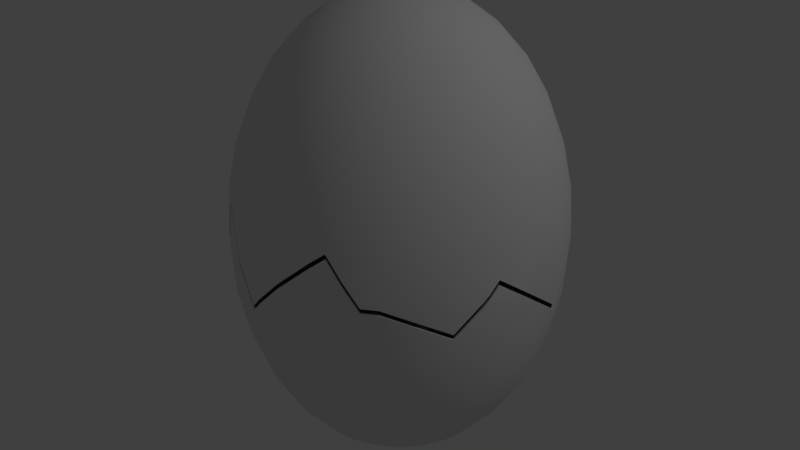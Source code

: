 # Source: egg_cracked_together.blend  (saved by Blender 2.79.0; exported with 4.5.12 LTS)
import bpy
from mathutils import Matrix  # noqa: F401  (used for matrix-valued properties, if any)

bpy.ops.wm.read_factory_settings(use_empty=True)
scene = bpy.context.scene
scene.name = 'Scene'

# ---- collections
col_collection_1 = bpy.data.collections.new('Collection 1'); scene.collection.children.link(col_collection_1)

# ---- world
world_world = bpy.data.worlds.new('World'); scene.world = world_world
world_world.color = (0.05088, 0.05088, 0.05088)
world_world.use_sun_shadow = False
world_world.sun_shadow_jitter_overblur = 0.0
world_world.cycles.sampling_method = 'MANUAL'

# ---- lights
light_lamp = bpy.data.lights.new('Lamp', 'POINT')
light_lamp.transmission_factor = 0.0
light_lamp.cutoff_distance = 30.0
light_lamp.energy = 100.0
light_lamp.shadow_buffer_clip_start = 1.001
light_lamp.shadow_soft_size = 0.1
light_lamp.shadow_maximum_resolution = 0.006
light_lamp.use_absolute_resolution = True

# ---- meshes
me_sphere_001 = bpy.data.meshes.new('Sphere.001')
me_sphere_001.from_pydata([(3.604e-09, -3.227e-07, -0.9668), (0.1886, 0.9482, 7.297e-08), (0.185, 0.93, -0.1886), (0.1743, 0.876, -0.37), (0.1568, 0.7884, -0.5371), (0.1334, 0.6705, -0.6836), (0.1048, 0.5268, -0.8038), (0.07218, 0.3629, -0.8932), (0.0368, 0.185, -0.9482), (0.3629, 0.876, -0.1886), (0.3418, 0.8252, -0.37), (0.3076, 0.7427, -0.5371), (0.2616, 0.6316, -0.6836), (0.2055, 0.4962, -0.8038), (0.1416, 0.3418, -0.8932), (0.07218, 0.1743, -0.9482), (0.5268, 0.7884, -0.1886), (0.4962, 0.7427, -0.37), (0.4466, 0.6684, -0.5371), (0.3798, 0.5684, -0.6836), (0.2984, 0.4466, -0.8038), (0.2055, 0.3076, -0.8932), (0.1048, 0.1568, -0.9482), (0.6836, 0.6836, 7.297e-08), (0.6705, 0.6705, -0.1886), (0.6316, 0.6316, -0.37), (0.5684, 0.5684, -0.5371), (0.4834, 0.4834, -0.6836), (0.3798, 0.3798, -0.8038), (0.2616, 0.2616, -0.8932), (0.1334, 0.1334, -0.9482), (0.8039, 0.5371, 7.297e-08), (0.7884, 0.5268, -0.1886), (0.7427, 0.4962, -0.37), (0.6684, 0.4466, -0.5371), (0.5684, 0.3798, -0.6836), (0.4466, 0.2984, -0.8038), (0.3076, 0.2055, -0.8932), (0.1568, 0.1048, -0.9482), (0.876, 0.3629, -0.1886), (0.8252, 0.3418, -0.37), (0.7427, 0.3076, -0.5371), (0.6316, 0.2616, -0.6836), (0.4962, 0.2055, -0.8038), (0.3418, 0.1416, -0.8932), (0.1743, 0.07218, -0.9482), (0.93, 0.185, -0.1886), (0.876, 0.1743, -0.37), (0.7884, 0.1568, -0.5371), (0.6705, 0.1334, -0.6836), (0.5268, 0.1048, -0.8038), (0.3629, 0.07218, -0.8932), (0.185, 0.0368, -0.9482), (0.9482, -3.883e-07, -0.1886), (0.8932, -2.299e-07, -0.37), (0.8038, -3.307e-07, -0.5371), (0.6836, -3.163e-07, -0.6836), (0.5371, -3.379e-07, -0.8038), (0.37, -3.019e-07, -0.8932), (0.1886, -3.055e-07, -0.9482), (0.9482, -0.1886, 7.297e-08), (0.93, -0.185, -0.1886), (0.876, -0.1743, -0.37), (0.7884, -0.1568, -0.5371), (0.6705, -0.1334, -0.6836), (0.5268, -0.1048, -0.8038), (0.3629, -0.07218, -0.8932), (0.185, -0.0368, -0.9482), (0.8932, -0.37, 7.297e-08), (0.876, -0.3629, -0.1886), (0.8252, -0.3418, -0.37), (0.7427, -0.3076, -0.5371), (0.6316, -0.2616, -0.6836), (0.4962, -0.2055, -0.8038), (0.3418, -0.1416, -0.8932), (0.1743, -0.07218, -0.9482), (0.7884, -0.5268, -0.1886), (0.7427, -0.4962, -0.37), (0.6684, -0.4466, -0.5371), (0.5684, -0.3798, -0.6836), (0.4466, -0.2984, -0.8038), (0.3076, -0.2055, -0.8932), (0.1568, -0.1048, -0.9482), (0.6705, -0.6705, -0.1886), (0.6316, -0.6316, -0.37), (0.5684, -0.5684, -0.5371), (0.4834, -0.4834, -0.6836), (0.3798, -0.3798, -0.8038), (0.2616, -0.2616, -0.8932), (0.1334, -0.1334, -0.9482), (0.5371, -0.8039, 7.297e-08), (0.5268, -0.7884, -0.1886), (0.4962, -0.7427, -0.37), (0.4466, -0.6684, -0.5371), (0.3798, -0.5684, -0.6836), (0.2984, -0.4466, -0.8038), (0.2055, -0.3076, -0.8932), (0.1048, -0.1568, -0.9482), (0.37, -0.8932, 7.297e-08), (0.3629, -0.876, -0.1886), (0.3418, -0.8252, -0.37), (0.3076, -0.7427, -0.5371), (0.2616, -0.6316, -0.6836), (0.2055, -0.4962, -0.8038), (0.1416, -0.3418, -0.8932), (0.07218, -0.1743, -0.9482), (0.1886, -0.9482, 7.297e-08), (0.185, -0.93, -0.1886), (0.1743, -0.876, -0.37), (0.1568, -0.7884, -0.5371), (0.1334, -0.6705, -0.6836), (0.1048, -0.5268, -0.8038), (0.07218, -0.3629, -0.8932), (0.0368, -0.185, -0.9482), (-9.341e-08, -0.9668, 7.297e-08), (-7.9e-08, -0.9482, -0.1886), (6.506e-08, -0.8932, -0.37), (-7.9e-08, -0.8038, -0.5371), (-2.138e-08, -0.6836, -0.6836), (-6.97e-09, -0.5371, -0.8038), (7.436e-09, -0.37, -0.8932), (7.436e-09, -0.1886, -0.9482), (-0.185, -0.93, -0.1886), (-0.1743, -0.876, -0.37), (-0.1568, -0.7884, -0.5371), (-0.1334, -0.6705, -0.6836), (-0.1048, -0.5268, -0.8038), (-0.07218, -0.3629, -0.8932), (-0.0368, -0.185, -0.9482), (-0.37, -0.8932, 7.297e-08), (-0.3629, -0.876, -0.1886), (-0.3418, -0.8252, -0.37), (-0.3076, -0.7427, -0.5371), (-0.2616, -0.6316, -0.6836), (-0.2055, -0.4962, -0.8038), (-0.1416, -0.3418, -0.8932), (-0.07218, -0.1743, -0.9482), (-0.5268, -0.7884, 0.1886), (-0.5371, -0.8039, 7.297e-08), (-0.5268, -0.7884, -0.1886), (-0.4962, -0.7427, -0.37), (-0.4466, -0.6684, -0.5371), (-0.3798, -0.5684, -0.6836), (-0.2984, -0.4466, -0.8038), (-0.2055, -0.3076, -0.8932), (-0.1048, -0.1568, -0.9482), (-0.6705, -0.6705, -0.1886), (-0.6316, -0.6316, -0.37), (-0.5684, -0.5684, -0.5371), (-0.4834, -0.4834, -0.6836), (-0.3798, -0.3798, -0.8038), (-0.2616, -0.2616, -0.8932), (-0.1334, -0.1334, -0.9482), (-0.7884, -0.5268, -0.1886), (-0.7427, -0.4962, -0.37), (-0.6684, -0.4466, -0.5371), (-0.5684, -0.3798, -0.6836), (-0.4466, -0.2984, -0.8038), (-0.3076, -0.2055, -0.8932), (-0.1568, -0.1048, -0.9482), (-0.8932, -0.37, 7.297e-08), (-0.876, -0.3629, -0.1886), (-0.8252, -0.3418, -0.37), (-0.7427, -0.3076, -0.5371), (-0.6316, -0.2616, -0.6836), (-0.4962, -0.2055, -0.8038), (-0.3418, -0.1416, -0.8932), (-0.1743, -0.07218, -0.9482), (-0.9482, -0.1886, 7.297e-08), (-0.93, -0.185, -0.1886), (-0.876, -0.1743, -0.37), (-0.7884, -0.1568, -0.5371), (-0.6705, -0.1334, -0.6836), (-0.5268, -0.1048, -0.8038), (-0.3629, -0.07218, -0.8932), (-0.185, -0.0368, -0.9482), (-0.9668, -1.434e-07, 7.297e-08), (-0.9482, -1.002e-07, -0.1886), (-0.8932, -3.163e-07, -0.37), (-0.8038, -1.434e-07, -0.5371), (-0.6836, -1.866e-07, -0.6836), (-0.5371, -2.587e-07, -0.8038), (-0.37, -2.515e-07, -0.8932), (-0.1886, -3.127e-07, -0.9482), (-0.9482, 0.1886, 7.297e-08), (-0.93, 0.185, -0.1886), (-0.876, 0.1743, -0.37), (-0.7884, 0.1568, -0.5371), (-0.6705, 0.1334, -0.6836), (-0.5268, 0.1048, -0.8038), (-0.3629, 0.07218, -0.8932), (-0.185, 0.0368, -0.9482), (-0.8932, 0.37, 7.297e-08), (-0.876, 0.3629, -0.1886), (-0.8252, 0.3418, -0.37), (-0.7427, 0.3076, -0.5371), (-0.6316, 0.2616, -0.6836), (-0.4962, 0.2055, -0.8038), (-0.3418, 0.1416, -0.8932), (-0.1743, 0.07218, -0.9482), (-0.8038, 0.5371, 7.297e-08), (-0.7884, 0.5268, -0.1886), (-0.7427, 0.4962, -0.37), (-0.6684, 0.4466, -0.5371), (-0.5684, 0.3798, -0.6836), (-0.4466, 0.2984, -0.8038), (-0.3076, 0.2055, -0.8932), (-0.1568, 0.1048, -0.9482), (-0.6705, 0.6705, 0.1886), (-0.6836, 0.6836, 7.297e-08), (-0.6705, 0.6705, -0.1886), (-0.6316, 0.6316, -0.37), (-0.5684, 0.5684, -0.5371), (-0.4834, 0.4834, -0.6836), (-0.3798, 0.3798, -0.8038), (-0.2616, 0.2616, -0.8932), (-0.1334, 0.1334, -0.9482), (-0.5371, 0.8038, 7.297e-08), (-0.5268, 0.7884, -0.1886), (-0.4962, 0.7427, -0.37), (-0.4466, 0.6684, -0.5371), (-0.3798, 0.5684, -0.6836), (-0.2984, 0.4466, -0.8038), (-0.2055, 0.3076, -0.8932), (-0.1048, 0.1568, -0.9482), (-0.37, 0.8932, 7.297e-08), (-0.3629, 0.876, -0.1886), (-0.3418, 0.8252, -0.37), (-0.3076, 0.7427, -0.5371), (-0.2616, 0.6316, -0.6836), (-0.2055, 0.4962, -0.8038), (-0.1416, 0.3418, -0.8932), (-0.07218, 0.1743, -0.9482), (-0.1886, 0.9482, 7.297e-08), (-0.185, 0.93, -0.1886), (-0.1743, 0.876, -0.37), (-0.1568, 0.7884, -0.5371), (-0.1334, 0.6705, -0.6836), (-0.1048, 0.5268, -0.8038), (-0.07218, 0.3629, -0.8932), (-0.0368, 0.185, -0.9482), (2.667e-07, 0.9668, 7.297e-08), (2.523e-07, 0.9482, -0.1886), (6.506e-08, 0.8932, -0.37), (2.667e-07, 0.8038, -0.5371), (1.515e-07, 0.6836, -0.6836), (1.227e-07, 0.5371, -0.8038), (7.947e-08, 0.37, -0.8932), (1.824e-08, 0.1886, -0.9482), (-0.1128, 0.9371, 0.1886), (0.6211, 0.735, 7.297e-08), (-0.755, 0.5675, 0.1886), (0.8406, 0.4684, 7.297e-08), (-0.1866, -0.9382, -0.1036), (-0.9377, 0.1865, 0.1085), (0.4499, -0.8505, 7.297e-08), (-0.6429, 0.6931, 0.1886), (-0.8573, -0.4371, 7.297e-08), (0.8871, 0.3675, -0.0664), (-0.03546, -0.9633, 7.297e-08), (-0.9344, -0.14, 0.1886), (-0.3695, 0.8921, 0.01143), (-0.8888, -0.3682, 0.0481), (-0.3824, 0.8866, 7.297e-08), (-0.4538, 0.8484, 7.297e-08), (-0.7917, 0.529, 0.1484), (0.8003, 0.5348, 0.04311), (0.3665, -0.8847, 0.09323), (-9.163e-08, -0.9645, 0.02332), (0.2695, 0.9237, 7.297e-08), (-0.9515, -1.078e-07, 0.1556), (2.559e-07, 0.9527, 0.1425), (-0.6233, -0.7331, 7.297e-08), (-0.5329, 0.7976, 0.07688), (0.186, -0.9349, 0.1382), (0.3675, 0.8873, -0.06445), (0.2736, -0.9031, 0.1886), (-0.8878, 0.3677, 0.05958), (0.6744, 0.6744, 0.1317), (0.1877, 0.9435, 0.04864), (-0.798, -0.5332, -0.07204), (-0.6654, 0.6654, 0.2123), (-0.9325, -0.1855, 0.1629), (-0.1858, 0.9341, 0.1457), (-0.8639, 0.4152, 0.04582), (-0.2631, -0.9093, -0.1594), (-0.6942, 0.6148, 0.2449), (0.4725, -0.8353, -0.02782), (-0.416, 0.8646, -0.03558), (0.8818, -0.3912, 7.297e-08), (0.9489, -0.182, 7.297e-08), (0.68, -0.68, -0.05225), (0.9479, -0.1885, 0.003383), (0.9575, -3.811e-07, -0.09407), (0.8916, -0.3693, 0.01763), (0.7941, -0.5306, -0.1186), (0.906, -0.3059, 0.06505), (3.604e-09, -3.227e-07, -0.9568), (0.1867, 0.9384, 7.297e-08), (0.1831, 0.9204, -0.1867), (0.1724, 0.867, -0.3662), (0.1552, 0.7802, -0.5316), (0.132, 0.6635, -0.6766), (0.1037, 0.5213, -0.7956), (0.07142, 0.3591, -0.884), (0.0364, 0.183, -0.9384), (0.3591, 0.867, -0.1867), (0.3383, 0.8167, -0.3662), (0.3044, 0.735, -0.5316), (0.2589, 0.625, -0.6766), (0.2034, 0.4911, -0.7956), (0.1401, 0.3382, -0.884), (0.07141, 0.1724, -0.9384), (0.5213, 0.7804, -0.1864), (0.4911, 0.735, -0.3662), (0.442, 0.6614, -0.5316), (0.3759, 0.5625, -0.6766), (0.2953, 0.4419, -0.7956), (0.2034, 0.3044, -0.884), (0.1037, 0.1552, -0.9384), (0.6765, 0.6765, 7.297e-08), (0.6635, 0.6635, -0.1867), (0.625, 0.625, -0.3662), (0.5625, 0.5625, -0.5316), (0.4784, 0.4784, -0.6766), (0.3758, 0.3758, -0.7956), (0.2589, 0.2589, -0.884), (0.1319, 0.1319, -0.9384), (0.7955, 0.5316, 7.297e-08), (0.7802, 0.5213, -0.1867), (0.735, 0.4911, -0.3662), (0.6614, 0.442, -0.5316), (0.5625, 0.3759, -0.6766), (0.4419, 0.2953, -0.7956), (0.3044, 0.2034, -0.884), (0.1552, 0.1037, -0.9384), (0.867, 0.3591, -0.1867), (0.8167, 0.3383, -0.3662), (0.735, 0.3044, -0.5316), (0.625, 0.2589, -0.6766), (0.4911, 0.2034, -0.7956), (0.3382, 0.1401, -0.884), (0.1724, 0.07141, -0.9384), (0.9205, 0.1831, -0.1862), (0.867, 0.1724, -0.3662), (0.7802, 0.1552, -0.5316), (0.6635, 0.132, -0.6766), (0.5213, 0.1037, -0.7956), (0.3591, 0.07142, -0.884), (0.183, 0.0364, -0.9384), (0.9384, -3.883e-07, -0.1867), (0.8839, -2.299e-07, -0.3662), (0.7955, -3.307e-07, -0.5316), (0.6765, -3.163e-07, -0.6766), (0.5315, -3.379e-07, -0.7956), (0.3661, -3.019e-07, -0.884), (0.1866, -3.055e-07, -0.9384), (0.9384, -0.1867, 7.297e-08), (0.9204, -0.1831, -0.1867), (0.867, -0.1724, -0.3662), (0.7802, -0.1552, -0.5316), (0.6635, -0.132, -0.6766), (0.5213, -0.1037, -0.7956), (0.3591, -0.07142, -0.884), (0.183, -0.0364, -0.9384), (0.884, -0.3661, 7.297e-08), (0.867, -0.3591, -0.1867), (0.8167, -0.3383, -0.3662), (0.735, -0.3044, -0.5316), (0.625, -0.2589, -0.6766), (0.4911, -0.2034, -0.7956), (0.3382, -0.1401, -0.884), (0.1724, -0.07141, -0.9384), (0.7802, -0.5213, -0.1867), (0.735, -0.4911, -0.3662), (0.6614, -0.442, -0.5316), (0.5625, -0.3759, -0.6766), (0.4419, -0.2953, -0.7956), (0.3044, -0.2034, -0.884), (0.1552, -0.1037, -0.9384), (0.6635, -0.6635, -0.1867), (0.625, -0.625, -0.3662), (0.5625, -0.5625, -0.5316), (0.4784, -0.4784, -0.6766), (0.3758, -0.3758, -0.7956), (0.2589, -0.2589, -0.884), (0.1319, -0.1319, -0.9384), (0.5317, -0.7955, 0.00098), (0.5213, -0.7802, -0.1867), (0.4911, -0.735, -0.3662), (0.442, -0.6614, -0.5316), (0.3759, -0.5625, -0.6766), (0.2953, -0.4419, -0.7956), (0.2034, -0.3044, -0.884), (0.1037, -0.1552, -0.9384), (0.3661, -0.884, 7.297e-08), (0.3591, -0.867, -0.1867), (0.3383, -0.8167, -0.3662), (0.3044, -0.735, -0.5316), (0.2589, -0.625, -0.6766), (0.2034, -0.4911, -0.7956), (0.1401, -0.3382, -0.884), (0.07141, -0.1724, -0.9384), (0.1867, -0.9384, 7.297e-08), (0.1831, -0.9204, -0.1867), (0.1724, -0.867, -0.3662), (0.1552, -0.7802, -0.5316), (0.132, -0.6635, -0.6766), (0.1037, -0.5213, -0.7956), (0.07142, -0.3591, -0.884), (0.0364, -0.183, -0.9384), (-9.341e-08, -0.9568, 7.297e-08), (-7.9e-08, -0.9384, -0.1867), (6.506e-08, -0.8839, -0.3662), (-7.9e-08, -0.7955, -0.5316), (-2.138e-08, -0.6765, -0.6766), (-6.97e-09, -0.5315, -0.7956), (7.436e-09, -0.3661, -0.884), (7.436e-09, -0.1866, -0.9384), (-0.1831, -0.9204, -0.1867), (-0.1724, -0.867, -0.3662), (-0.1552, -0.7802, -0.5316), (-0.132, -0.6635, -0.6766), (-0.1037, -0.5213, -0.7956), (-0.07142, -0.3591, -0.884), (-0.0364, -0.183, -0.9384), (-0.3656, -0.8842, 0.0004524), (-0.3591, -0.867, -0.1867), (-0.3383, -0.8167, -0.3662), (-0.3044, -0.735, -0.5316), (-0.2589, -0.625, -0.6766), (-0.2034, -0.4911, -0.7956), (-0.1401, -0.3382, -0.884), (-0.07141, -0.1724, -0.9384), (-0.5214, -0.78, 0.1876), (-0.5316, -0.7955, 7.297e-08), (-0.5213, -0.7802, -0.1867), (-0.4911, -0.735, -0.3662), (-0.442, -0.6614, -0.5316), (-0.3759, -0.5625, -0.6766), (-0.2953, -0.4419, -0.7956), (-0.2034, -0.3044, -0.884), (-0.1037, -0.1552, -0.9384), (-0.6637, -0.6635, -0.1864), (-0.625, -0.625, -0.3662), (-0.5625, -0.5625, -0.5316), (-0.4784, -0.4784, -0.6766), (-0.3758, -0.3758, -0.7956), (-0.2589, -0.2589, -0.884), (-0.1319, -0.1319, -0.9384), (-0.7802, -0.5213, -0.1867), (-0.735, -0.4911, -0.3662), (-0.6614, -0.442, -0.5316), (-0.5625, -0.3759, -0.6766), (-0.4419, -0.2953, -0.7956), (-0.3044, -0.2034, -0.884), (-0.1552, -0.1037, -0.9384), (-0.884, -0.3661, 7.297e-08), (-0.867, -0.3591, -0.1867), (-0.8167, -0.3383, -0.3662), (-0.735, -0.3044, -0.5316), (-0.625, -0.2589, -0.6766), (-0.4911, -0.2034, -0.7956), (-0.3382, -0.1401, -0.884), (-0.1724, -0.07141, -0.9384), (-0.9384, -0.1867, 7.297e-08), (-0.9204, -0.1831, -0.1867), (-0.867, -0.1724, -0.3662), (-0.7802, -0.1552, -0.5316), (-0.6635, -0.132, -0.6766), (-0.5213, -0.1037, -0.7956), (-0.3591, -0.07142, -0.884), (-0.183, -0.0364, -0.9384), (-0.9568, -1.434e-07, 7.297e-08), (-0.9384, -1.002e-07, -0.1867), (-0.8839, -3.163e-07, -0.3662), (-0.7955, -1.434e-07, -0.5316), (-0.6765, -1.866e-07, -0.6766), (-0.5315, -2.587e-07, -0.7956), (-0.3661, -2.515e-07, -0.884), (-0.1866, -3.127e-07, -0.9384), (-0.9384, 0.1867, 7.297e-08), (-0.9204, 0.1831, -0.1867), (-0.867, 0.1724, -0.3662), (-0.7802, 0.1552, -0.5316), (-0.6635, 0.132, -0.6766), (-0.5213, 0.1037, -0.7956), (-0.3591, 0.07142, -0.884), (-0.183, 0.0364, -0.9384), (-0.884, 0.3661, 7.297e-08), (-0.867, 0.3591, -0.1867), (-0.8167, 0.3383, -0.3662), (-0.735, 0.3044, -0.5316), (-0.625, 0.2589, -0.6766), (-0.4911, 0.2034, -0.7956), (-0.3382, 0.1401, -0.884), (-0.1724, 0.07141, -0.9384), (-0.7955, 0.5316, 7.297e-08), (-0.7802, 0.5213, -0.1867), (-0.735, 0.4911, -0.3662), (-0.6614, 0.442, -0.5316), (-0.5625, 0.3759, -0.6766), (-0.4419, 0.2953, -0.7956), (-0.3044, 0.2034, -0.884), (-0.1552, 0.1037, -0.9384), (-0.6635, 0.6635, 0.1867), (-0.6765, 0.6765, 7.297e-08), (-0.6635, 0.6635, -0.1867), (-0.625, 0.625, -0.3662), (-0.5625, 0.5625, -0.5316), (-0.4784, 0.4784, -0.6766), (-0.3758, 0.3758, -0.7956), (-0.2589, 0.2589, -0.884), (-0.1319, 0.1319, -0.9384), (-0.5316, 0.7955, 7.297e-08), (-0.5213, 0.7802, -0.1867), (-0.4911, 0.735, -0.3662), (-0.442, 0.6614, -0.5316), (-0.3759, 0.5625, -0.6766), (-0.2953, 0.4419, -0.7956), (-0.2034, 0.3044, -0.884), (-0.1037, 0.1552, -0.9384), (-0.3661, 0.884, 7.297e-08), (-0.3591, 0.867, -0.1867), (-0.3383, 0.8167, -0.3662), (-0.3044, 0.735, -0.5316), (-0.2589, 0.625, -0.6766), (-0.2034, 0.4911, -0.7956), (-0.1401, 0.3382, -0.884), (-0.07141, 0.1724, -0.9384), (-0.1867, 0.9384, 7.297e-08), (-0.1831, 0.9204, -0.1867), (-0.1724, 0.867, -0.3662), (-0.1552, 0.7802, -0.5316), (-0.132, 0.6635, -0.6766), (-0.1037, 0.5213, -0.7956), (-0.07142, 0.3591, -0.884), (-0.0364, 0.183, -0.9384), (2.667e-07, 0.9568, 7.297e-08), (2.523e-07, 0.9384, -0.1867), (6.506e-08, 0.8839, -0.3662), (2.667e-07, 0.7955, -0.5316), (1.515e-07, 0.6765, -0.6766), (1.227e-07, 0.5315, -0.7956), (7.947e-08, 0.3661, -0.884), (1.824e-08, 0.1866, -0.9384), (-0.1118, 0.9272, 0.1876), (0.6147, 0.7272, 0.0003318), (-0.7473, 0.5612, 0.1872), (0.8318, 0.4637, 0.0006574), (-0.185, -0.9284, -0.1026), (-0.9279, 0.1847, 0.1075), (0.4451, -0.8417, 0.0005784), (-0.6366, 0.6854, 0.1873), (-0.8485, -0.4324, 0.0006239), (0.8781, 0.3633, -0.06542), (-0.03448, -0.9534, 0.0006126), (-0.9245, -0.139, 0.1876), (-0.3661, 0.8828, 0.01046), (-0.8795, -0.3647, 0.04713), (-0.3777, 0.8778, 0.0006263), (-0.4491, 0.8396, 0.000626), (-0.7837, 0.5231, 0.1474), (0.7922, 0.529, 0.04213), (0.3631, -0.8753, 0.09225), (-0.0003556, -0.9545, 0.02234), (0.2666, 0.9141, 0.0006471), (-0.9415, 0.0001491, 0.1546), (0.000271, 0.9428, 0.1416), (-0.6169, -0.7254, 0.0002961), (-0.527, 0.7895, 0.0759), (0.1837, -0.9252, 0.1372), (0.3641, 0.878, -0.06347), (0.2707, -0.8936, 0.1876), (-0.8785, 0.3641, 0.0586), (0.6672, 0.6677, 0.1307), (0.186, 0.9337, 0.04767), (-0.7895, -0.5279, -0.07106), (-0.6584, 0.6589, 0.2094), (-0.9226, -0.1839, 0.1619), (-0.1842, 0.9243, 0.1448), (-0.8552, 0.4105, 0.04484), (-0.2602, -0.8998, -0.1584), (-0.6868, 0.6087, 0.242), (0.4678, -0.8265, -0.02685), (-0.4113, 0.8559, -0.03461), (0.873, -0.3865, 0.000583), (0.9389, -0.1811, 0.0006806), (0.6731, -0.6728, -0.05127), (0.9382, -0.1863, 0.002404), (0.9476, 0.0002966, -0.09309), (0.8822, -0.3659, 0.01665), (0.7858, -0.5252, -0.1176), (0.8964, -0.303, 0.06408), (0.4499, -0.8505, 7.297e-08), (0.4499, -0.8505, 7.297e-08), (0.5371, -0.8039, 7.297e-08), (-0.3824, 0.8866, 7.297e-08), (-0.3824, 0.8866, 7.297e-08), (-0.4538, 0.8484, 7.297e-08), (-0.4538, 0.8484, 7.297e-08), (-0.1858, 0.9341, 0.1457), (-0.3695, 0.8921, 0.01143), (-0.7917, 0.529, 0.1484), (-0.8639, 0.4152, 0.04582), (-0.8639, 0.4152, 0.04582), (-0.8878, 0.3677, 0.05958), (-9.163e-08, -0.9645, 0.02332), (0.186, -0.9349, 0.1382), (-0.9377, 0.1865, 0.1085), (-0.9515, -1.078e-07, 0.1556), (0.8003, 0.5348, 0.04311), (0.6744, 0.6744, 0.1317), (0.6744, 0.6744, 0.1317), (-0.9325, -0.1855, 0.1629), (-0.8888, -0.3682, 0.0481), (-0.5268, -0.7884, 0.1886), (-0.5268, -0.7884, 0.1886), (-0.37, -0.8932, 7.297e-08), (2.559e-07, 0.9527, 0.1425), (-0.1128, 0.9371, 0.1886), (-0.1128, 0.9371, 0.1886), (-0.755, 0.5675, 0.1886), (-0.6429, 0.6931, 0.1886), (-0.6654, 0.6654, 0.2123), (-0.03546, -0.9633, 7.297e-08), (-0.5329, 0.7976, 0.07688), (0.8406, 0.4684, 7.297e-08), (0.2695, 0.9237, 7.297e-08), (0.1877, 0.9435, 0.04864), (0.2736, -0.9031, 0.1886), (0.2736, -0.9031, 0.1886), (0.3665, -0.8847, 0.09323), (-0.6705, -0.6705, -0.1886), (-0.6705, -0.6705, -0.1886), (-0.6233, -0.7331, 7.297e-08), (0.6211, 0.735, 7.297e-08), (-0.8573, -0.4371, 7.297e-08), (-0.798, -0.5332, -0.07204), (0.3675, 0.8873, -0.06445), (-0.2631, -0.9093, -0.1594), (-0.2631, -0.9093, -0.1594), (-0.1866, -0.9382, -0.1036), (0.93, 0.185, -0.1886), (0.93, 0.185, -0.1886), (0.8871, 0.3675, -0.0664), (-0.6942, 0.6148, 0.2449), (-0.6942, 0.6148, 0.2449), (0.5268, 0.7884, -0.1886), (0.5268, 0.7884, -0.1886), (-0.9344, -0.14, 0.1886), (-0.9344, -0.14, 0.1886), (0.9489, -0.182, 7.297e-08), (0.9575, -3.811e-07, -0.09407), (0.7941, -0.5306, -0.1186), (0.7941, -0.5306, -0.1186), (0.8818, -0.3912, 7.297e-08), (0.8916, -0.3693, 0.01763), (0.9479, -0.1885, 0.003383), (0.68, -0.68, -0.05225), (0.906, -0.3059, 0.06505), (0.906, -0.3059, 0.06505), (0.4451, -0.8417, 0.0005784), (0.4451, -0.8417, 0.0005784), (0.5317, -0.7955, 0.00098), (-0.3777, 0.8778, 0.0006263), (-0.3777, 0.8778, 0.0006263), (-0.4491, 0.8396, 0.000626), (-0.4491, 0.8396, 0.000626), (-0.1842, 0.9243, 0.1448), (-0.3661, 0.8828, 0.01046), (-0.7837, 0.5231, 0.1474), (-0.8552, 0.4105, 0.04484), (-0.8552, 0.4105, 0.04484), (-0.8785, 0.3641, 0.0586), (-0.0003556, -0.9545, 0.02234), (0.1837, -0.9252, 0.1372), (-0.9279, 0.1847, 0.1075), (-0.9415, 0.0001491, 0.1546), (0.7922, 0.529, 0.04213), (0.6672, 0.6677, 0.1307), (0.6672, 0.6677, 0.1307), (-0.9226, -0.1839, 0.1619), (-0.8795, -0.3647, 0.04713), (-0.5214, -0.78, 0.1876), (-0.5214, -0.78, 0.1876), (-0.3656, -0.8842, 0.0004524), (0.000271, 0.9428, 0.1416), (-0.1118, 0.9272, 0.1876), (-0.1118, 0.9272, 0.1876), (-0.7473, 0.5612, 0.1872), (-0.6366, 0.6854, 0.1873), (-0.6584, 0.6589, 0.2094), (-0.03448, -0.9534, 0.0006126), (-0.527, 0.7895, 0.0759), (0.8318, 0.4637, 0.0006574), (0.2666, 0.9141, 0.0006471), (0.186, 0.9337, 0.04767), (0.2707, -0.8936, 0.1876), (0.2707, -0.8936, 0.1876), (0.3631, -0.8753, 0.09225), (-0.6637, -0.6635, -0.1864), (-0.6637, -0.6635, -0.1864), (-0.6169, -0.7254, 0.0002961), (0.6147, 0.7272, 0.0003318), (-0.8485, -0.4324, 0.0006239), (-0.7895, -0.5279, -0.07106), (0.3641, 0.878, -0.06347), (-0.2602, -0.8998, -0.1584), (-0.2602, -0.8998, -0.1584), (-0.185, -0.9284, -0.1026), (0.9205, 0.1831, -0.1862), (0.9205, 0.1831, -0.1862), (0.8781, 0.3633, -0.06542), (-0.6868, 0.6087, 0.242), (-0.6868, 0.6087, 0.242), (0.5213, 0.7804, -0.1864), (0.5213, 0.7804, -0.1864), (-0.9245, -0.139, 0.1876), (-0.9245, -0.139, 0.1876), (0.9389, -0.1811, 0.0006806), (0.9476, 0.0002966, -0.09309), (0.7858, -0.5252, -0.1176), (0.7858, -0.5252, -0.1176), (0.873, -0.3865, 0.000583), (0.8822, -0.3659, 0.01665), (0.9382, -0.1863, 0.002404), (0.6731, -0.6728, -0.05127), (0.8964, -0.303, 0.06408), (0.8964, -0.303, 0.06408)], [], [(243, 242, 2, 3), (244, 243, 3, 4), (245, 244, 4, 5), (246, 245, 5, 6), (247, 246, 6, 7), (248, 247, 7, 8), (241, 619, 629, 1), (0, 248, 8), (242, 241, 1, 2), (0, 8, 15), (2, 1, 628, 639, 9), (3, 2, 9, 10), (4, 3, 10, 11), (5, 4, 11, 12), (6, 5, 12, 13), (7, 6, 13, 14), (8, 7, 14, 15), (1, 629, 628), (13, 12, 19, 20), (14, 13, 20, 21), (15, 14, 21, 22), (0, 15, 22), (9, 639, 648), (10, 9, 648, 17), (11, 10, 17, 18), (12, 11, 18, 19), (17, 648, 24, 25), (18, 17, 25, 26), (19, 18, 26, 27), (20, 19, 27, 28), (21, 20, 28, 29), (22, 21, 29, 30), (0, 22, 30), (29, 28, 36, 37), (30, 29, 37, 38), (23, 612, 611, 31), (0, 30, 38), (24, 23, 31, 32), (25, 24, 32, 33), (26, 25, 33, 34), (27, 26, 34, 35), (28, 27, 35, 36), (33, 32, 39, 40), (34, 33, 40, 41), (35, 34, 41, 42), (36, 35, 42, 43), (37, 36, 43, 44), (38, 37, 44, 45), (31, 611, 627), (0, 38, 45), (32, 31, 627, 645, 39), (44, 43, 50, 51), (45, 44, 51, 52), (0, 45, 52), (39, 645, 643), (40, 39, 643, 47), (41, 40, 47, 48), (42, 41, 48, 49), (43, 42, 49, 50), (48, 47, 54, 55), (49, 48, 55, 56), (50, 49, 56, 57), (51, 50, 57, 58), (52, 51, 58, 59), (0, 52, 59), (47, 643, 53, 54), (59, 58, 66, 67), (0, 59, 67), (53, 653, 652, 60, 61), (54, 53, 61, 62), (55, 54, 62, 63), (56, 55, 63, 64), (57, 56, 64, 65), (58, 57, 65, 66), (63, 62, 70, 71), (64, 63, 71, 72), (65, 64, 72, 73), (66, 65, 73, 74), (67, 66, 74, 75), (60, 658, 660, 657, 68), (0, 67, 75), (61, 60, 68, 69), (62, 61, 69, 70), (75, 74, 81, 82), (68, 657, 656), (0, 75, 82), (69, 68, 656, 654, 76), (70, 69, 76, 77), (71, 70, 77, 78), (72, 71, 78, 79), (73, 72, 79, 80), (74, 73, 80, 81), (79, 78, 85, 86), (80, 79, 86, 87), (81, 80, 87, 88), (82, 81, 88, 89), (0, 82, 89), (76, 654, 659, 83), (77, 76, 83, 84), (78, 77, 84, 85), (0, 89, 97), (83, 659, 596, 91), (84, 83, 91, 92), (85, 84, 92, 93), (86, 85, 93, 94), (87, 86, 94, 95), (88, 87, 95, 96), (89, 88, 96, 97), (95, 94, 102, 103), (96, 95, 103, 104), (97, 96, 104, 105), (0, 97, 105), (91, 596, 287, 594, 98, 99), (92, 91, 99, 100), (93, 92, 100, 101), (94, 93, 101, 102), (99, 98, 106, 107), (100, 99, 107, 108), (101, 100, 108, 109), (102, 101, 109, 110), (103, 102, 110, 111), (104, 103, 111, 112), (105, 104, 112, 113), (98, 632, 630, 608, 106), (0, 105, 113), (111, 110, 118, 119), (112, 111, 119, 120), (113, 112, 120, 121), (106, 608, 607, 114), (0, 113, 121), (107, 106, 114, 115), (108, 107, 115, 116), (109, 108, 116, 117), (110, 109, 117, 118), (116, 115, 122, 123), (117, 116, 123, 124), (118, 117, 124, 125), (119, 118, 125, 126), (120, 119, 126, 127), (121, 120, 127, 128), (114, 607, 625), (0, 121, 128), (115, 114, 625, 642, 122), (127, 126, 134, 135), (128, 127, 135, 136), (0, 128, 136), (122, 642, 640, 618, 130), (123, 122, 130, 131), (124, 123, 131, 132), (125, 124, 132, 133), (126, 125, 133, 134), (131, 130, 139, 140), (132, 131, 140, 141), (133, 132, 141, 142), (134, 133, 142, 143), (135, 134, 143, 144), (136, 135, 144, 145), (618, 616, 138), (0, 136, 145), (130, 618, 138, 139), (144, 143, 150, 151), (145, 144, 151, 152), (138, 616, 635), (0, 145, 152), (139, 138, 635, 633), (140, 139, 633, 147), (141, 140, 147, 148), (142, 141, 148, 149), (143, 142, 149, 150), (148, 147, 154, 155), (149, 148, 155, 156), (150, 149, 156, 157), (151, 150, 157, 158), (152, 151, 158, 159), (0, 152, 159), (147, 633, 153, 154), (159, 158, 166, 167), (0, 159, 167), (153, 638, 637, 160, 161), (154, 153, 161, 162), (155, 154, 162, 163), (156, 155, 163, 164), (157, 156, 164, 165), (158, 157, 165, 166), (164, 163, 171, 172), (165, 164, 172, 173), (166, 165, 173, 174), (167, 166, 174, 175), (160, 615, 614, 168), (0, 167, 175), (161, 160, 168, 169), (162, 161, 169, 170), (163, 162, 170, 171), (168, 614, 650, 610, 176), (0, 175, 183), (169, 168, 176, 177), (170, 169, 177, 178), (171, 170, 178, 179), (172, 171, 179, 180), (173, 172, 180, 181), (174, 173, 181, 182), (175, 174, 182, 183), (180, 179, 187, 188), (181, 180, 188, 189), (182, 181, 189, 190), (183, 182, 190, 191), (176, 610, 609, 184), (0, 183, 191), (177, 176, 184, 185), (178, 177, 185, 186), (179, 178, 186, 187), (0, 191, 199), (185, 184, 192, 193), (186, 185, 193, 194), (187, 186, 194, 195), (188, 187, 195, 196), (189, 188, 196, 197), (190, 189, 197, 198), (191, 190, 198, 199), (184, 609, 606, 192), (197, 196, 204, 205), (198, 197, 205, 206), (199, 198, 206, 207), (192, 606, 604, 603, 200), (0, 199, 207), (193, 192, 200, 201), (194, 193, 201, 202), (195, 194, 202, 203), (196, 195, 203, 204), (201, 200, 209, 210), (202, 201, 210, 211), (203, 202, 211, 212), (204, 203, 212, 213), (205, 204, 213, 214), (206, 205, 214, 215), (207, 206, 215, 216), (200, 603, 622, 208, 209), (0, 207, 216), (214, 213, 221, 222), (215, 214, 222, 223), (208, 624, 623), (216, 215, 223, 224), (209, 208, 623, 626, 217), (0, 216, 224), (210, 209, 217, 218), (211, 210, 218, 219), (212, 211, 219, 220), (213, 212, 220, 221), (219, 218, 226, 227), (220, 219, 227, 228), (221, 220, 228, 229), (222, 221, 229, 230), (223, 222, 230, 231), (224, 223, 231, 232), (217, 626, 599), (0, 224, 232), (218, 217, 599, 288, 597, 225, 226), (231, 230, 238, 239), (232, 231, 239, 240), (225, 602, 601, 233), (0, 232, 240), (226, 225, 233, 234), (227, 226, 234, 235), (228, 227, 235, 236), (229, 228, 236, 237), (230, 229, 237, 238), (236, 235, 243, 244), (237, 236, 244, 245), (238, 237, 245, 246), (239, 238, 246, 247), (240, 239, 247, 248), (233, 601, 620, 619, 241), (0, 240, 248), (234, 233, 241, 242), (235, 234, 242, 243), (597, 602, 225), (636, 612, 23), (622, 646, 624, 208), (594, 287, 596), (638, 153, 633), (597, 288, 599), (594, 632, 98), (636, 23, 24, 648), (637, 615, 160), (652, 658, 60), (653, 53, 643), (540, 300, 299, 539), (541, 301, 300, 540), (542, 302, 301, 541), (543, 303, 302, 542), (544, 304, 303, 543), (545, 305, 304, 544), (538, 298, 697, 687), (297, 305, 545), (539, 299, 298, 538), (297, 312, 305), (299, 306, 707, 696, 298), (300, 307, 306, 299), (301, 308, 307, 300), (302, 309, 308, 301), (303, 310, 309, 302), (304, 311, 310, 303), (305, 312, 311, 304), (298, 696, 697), (310, 317, 316, 309), (311, 318, 317, 310), (312, 319, 318, 311), (297, 319, 312), (306, 716, 707), (307, 314, 716, 306), (308, 315, 314, 307), (309, 316, 315, 308), (314, 322, 321, 716), (315, 323, 322, 314), (316, 324, 323, 315), (317, 325, 324, 316), (318, 326, 325, 317), (319, 327, 326, 318), (297, 327, 319), (326, 334, 333, 325), (327, 335, 334, 326), (320, 328, 679, 680), (297, 335, 327), (321, 329, 328, 320), (322, 330, 329, 321), (323, 331, 330, 322), (324, 332, 331, 323), (325, 333, 332, 324), (330, 337, 336, 329), (331, 338, 337, 330), (332, 339, 338, 331), (333, 340, 339, 332), (334, 341, 340, 333), (335, 342, 341, 334), (328, 695, 679), (297, 342, 335), (329, 336, 713, 695, 328), (341, 348, 347, 340), (342, 349, 348, 341), (297, 349, 342), (336, 711, 713), (337, 344, 711, 336), (338, 345, 344, 337), (339, 346, 345, 338), (340, 347, 346, 339), (345, 352, 351, 344), (346, 353, 352, 345), (347, 354, 353, 346), (348, 355, 354, 347), (349, 356, 355, 348), (297, 356, 349), (344, 351, 350, 711), (356, 364, 363, 355), (297, 364, 356), (350, 358, 357, 720, 721), (351, 359, 358, 350), (352, 360, 359, 351), (353, 361, 360, 352), (354, 362, 361, 353), (355, 363, 362, 354), (360, 368, 367, 359), (361, 369, 368, 360), (362, 370, 369, 361), (363, 371, 370, 362), (364, 372, 371, 363), (357, 365, 725, 728, 726), (297, 372, 364), (358, 366, 365, 357), (359, 367, 366, 358), (372, 379, 378, 371), (365, 724, 725), (297, 379, 372), (366, 373, 722, 724, 365), (367, 374, 373, 366), (368, 375, 374, 367), (369, 376, 375, 368), (370, 377, 376, 369), (371, 378, 377, 370), (376, 383, 382, 375), (377, 384, 383, 376), (378, 385, 384, 377), (379, 386, 385, 378), (297, 386, 379), (373, 380, 727, 722), (374, 381, 380, 373), (375, 382, 381, 374), (297, 394, 386), (380, 388, 664, 727), (381, 389, 388, 380), (382, 390, 389, 381), (383, 391, 390, 382), (384, 392, 391, 383), (385, 393, 392, 384), (386, 394, 393, 385), (392, 400, 399, 391), (393, 401, 400, 392), (394, 402, 401, 393), (297, 402, 394), (388, 396, 395, 662, 584, 664), (389, 397, 396, 388), (390, 398, 397, 389), (391, 399, 398, 390), (396, 404, 403, 395), (397, 405, 404, 396), (398, 406, 405, 397), (399, 407, 406, 398), (400, 408, 407, 399), (401, 409, 408, 400), (402, 410, 409, 401), (395, 403, 676, 698, 700), (297, 410, 402), (408, 416, 415, 407), (409, 417, 416, 408), (410, 418, 417, 409), (403, 411, 675, 676), (297, 418, 410), (404, 412, 411, 403), (405, 413, 412, 404), (406, 414, 413, 405), (407, 415, 414, 406), (413, 420, 419, 412), (414, 421, 420, 413), (415, 422, 421, 414), (416, 423, 422, 415), (417, 424, 423, 416), (418, 425, 424, 417), (411, 693, 675), (297, 425, 418), (412, 419, 710, 693, 411), (424, 432, 431, 423), (425, 433, 432, 424), (297, 433, 425), (419, 427, 686, 708, 710), (420, 428, 427, 419), (421, 429, 428, 420), (422, 430, 429, 421), (423, 431, 430, 422), (428, 437, 436, 427), (429, 438, 437, 428), (430, 439, 438, 429), (431, 440, 439, 430), (432, 441, 440, 431), (433, 442, 441, 432), (686, 435, 684), (297, 442, 433), (427, 436, 435, 686), (441, 448, 447, 440), (442, 449, 448, 441), (435, 703, 684), (297, 449, 442), (436, 701, 703, 435), (437, 444, 701, 436), (438, 445, 444, 437), (439, 446, 445, 438), (440, 447, 446, 439), (445, 452, 451, 444), (446, 453, 452, 445), (447, 454, 453, 446), (448, 455, 454, 447), (449, 456, 455, 448), (297, 456, 449), (444, 451, 450, 701), (456, 464, 463, 455), (297, 464, 456), (450, 458, 457, 705, 706), (451, 459, 458, 450), (452, 460, 459, 451), (453, 461, 460, 452), (454, 462, 461, 453), (455, 463, 462, 454), (461, 469, 468, 460), (462, 470, 469, 461), (463, 471, 470, 462), (464, 472, 471, 463), (457, 465, 682, 683), (297, 472, 464), (458, 466, 465, 457), (459, 467, 466, 458), (460, 468, 467, 459), (465, 473, 678, 718, 682), (297, 480, 472), (466, 474, 473, 465), (467, 475, 474, 466), (468, 476, 475, 467), (469, 477, 476, 468), (470, 478, 477, 469), (471, 479, 478, 470), (472, 480, 479, 471), (477, 485, 484, 476), (478, 486, 485, 477), (479, 487, 486, 478), (480, 488, 487, 479), (473, 481, 677, 678), (297, 488, 480), (474, 482, 481, 473), (475, 483, 482, 474), (476, 484, 483, 475), (297, 496, 488), (482, 490, 489, 481), (483, 491, 490, 482), (484, 492, 491, 483), (485, 493, 492, 484), (486, 494, 493, 485), (487, 495, 494, 486), (488, 496, 495, 487), (481, 489, 674, 677), (494, 502, 501, 493), (495, 503, 502, 494), (496, 504, 503, 495), (489, 497, 671, 672, 674), (297, 504, 496), (490, 498, 497, 489), (491, 499, 498, 490), (492, 500, 499, 491), (493, 501, 500, 492), (498, 507, 506, 497), (499, 508, 507, 498), (500, 509, 508, 499), (501, 510, 509, 500), (502, 511, 510, 501), (503, 512, 511, 502), (504, 513, 512, 503), (497, 506, 505, 690, 671), (297, 513, 504), (511, 519, 518, 510), (512, 520, 519, 511), (505, 691, 692), (513, 521, 520, 512), (506, 514, 694, 691, 505), (297, 521, 513), (507, 515, 514, 506), (508, 516, 515, 507), (509, 517, 516, 508), (510, 518, 517, 509), (516, 524, 523, 515), (517, 525, 524, 516), (518, 526, 525, 517), (519, 527, 526, 518), (520, 528, 527, 519), (521, 529, 528, 520), (514, 667, 694), (297, 529, 521), (515, 523, 522, 665, 585, 667, 514), (528, 536, 535, 527), (529, 537, 536, 528), (522, 530, 669, 670), (297, 537, 529), (523, 531, 530, 522), (524, 532, 531, 523), (525, 533, 532, 524), (526, 534, 533, 525), (527, 535, 534, 526), (533, 541, 540, 532), (534, 542, 541, 533), (535, 543, 542, 534), (536, 544, 543, 535), (537, 545, 544, 536), (530, 538, 687, 688, 669), (297, 545, 537), (531, 539, 538, 530), (532, 540, 539, 531), (665, 522, 670), (704, 320, 680), (690, 505, 692, 714), (662, 664, 584), (706, 701, 450), (665, 667, 585), (662, 395, 700), (704, 716, 321, 320), (705, 457, 683), (720, 357, 726), (721, 711, 350), (595, 90, 387, 663), (598, 600, 668, 666), (283, 261, 558, 580), (265, 605, 673, 562), (284, 277, 574, 581), (268, 274, 571, 565), (254, 270, 567, 551), (266, 613, 681, 563), (277, 254, 551, 574), (282, 262, 559, 579), (617, 129, 426, 685), (271, 621, 689, 568), (249, 283, 580, 546), (251, 265, 562, 548), (256, 281, 578, 553), (259, 268, 565, 556), (261, 263, 560, 558), (264, 273, 570, 561), (252, 266, 563, 549), (269, 279, 576, 566), (274, 631, 699, 571), (276, 267, 564, 573), (634, 272, 569, 702), (278, 250, 547, 575), (257, 280, 577, 554), (279, 271, 568, 576), (275, 269, 566, 572), (129, 641, 709, 426), (285, 253, 550, 582), (644, 258, 555, 712), (281, 647, 715, 578), (286, 251, 548, 583), (649, 275, 572, 717), (280, 146, 443, 577), (253, 259, 556, 550), (258, 252, 549, 555), (270, 651, 719, 567), (260, 282, 579, 557), (272, 137, 434, 569), (273, 256, 553, 570), (267, 255, 552, 564), (250, 16, 313, 547), (262, 257, 554, 559), (290, 293, 590, 587), (655, 289, 586, 723), (289, 294, 591, 586), (292, 290, 587, 589), (291, 295, 592, 588), (293, 46, 343, 590), (294, 661, 729, 591), (296, 292, 589, 593), (90, 291, 588, 387)])
me_sphere_001.polygons.foreach_set('use_smooth', [True] * 624)
me_sphere_001.use_remesh_preserve_volume = False
me_sphere_001.use_remesh_preserve_attributes = False
me_sphere_001.use_mirror_vertex_groups = False
me_sphere_001.update()
me_sphere = bpy.data.meshes.new('Sphere')
me_sphere.from_pydata([(0.0368, 0.185, 0.9482), (0.07218, 0.3629, 0.8932), (0.1048, 0.5268, 0.8038), (0.1334, 0.6705, 0.6836), (0.1568, 0.7884, 0.5371), (0.1743, 0.876, 0.37), (0.185, 0.93, 0.1886), (0.07218, 0.1743, 0.9482), (0.1416, 0.3418, 0.8932), (0.2055, 0.4962, 0.8038), (0.2616, 0.6316, 0.6836), (0.3076, 0.7427, 0.5371), (0.3418, 0.8252, 0.37), (0.3629, 0.876, 0.1886), (0.37, 0.8932, 7.297e-08), (0.1048, 0.1568, 0.9482), (0.2055, 0.3076, 0.8932), (0.2984, 0.4466, 0.8038), (0.3798, 0.5684, 0.6836), (0.4466, 0.6684, 0.5371), (0.4962, 0.7427, 0.37), (0.5268, 0.7884, 0.1886), (0.5371, 0.8038, 7.297e-08), (0.5268, 0.7884, -0.1886), (0.1334, 0.1334, 0.9482), (0.2616, 0.2616, 0.8932), (0.3798, 0.3798, 0.8038), (0.4834, 0.4834, 0.6836), (0.5684, 0.5684, 0.5371), (0.6316, 0.6316, 0.37), (0.6705, 0.6705, 0.1886), (0.1568, 0.1048, 0.9482), (0.3076, 0.2055, 0.8932), (0.4466, 0.2984, 0.8038), (0.5684, 0.3798, 0.6836), (0.6684, 0.4466, 0.5371), (0.7427, 0.4962, 0.37), (0.7884, 0.5268, 0.1886), (0.1743, 0.07218, 0.9482), (0.3418, 0.1416, 0.8932), (0.4962, 0.2055, 0.8038), (0.6316, 0.2616, 0.6836), (0.7427, 0.3076, 0.5371), (0.8252, 0.3418, 0.37), (0.876, 0.3629, 0.1886), (0.8932, 0.37, 7.297e-08), (0.185, 0.0368, 0.9482), (0.3629, 0.07218, 0.8932), (0.5268, 0.1048, 0.8038), (0.6705, 0.1334, 0.6836), (0.7884, 0.1568, 0.5371), (0.876, 0.1743, 0.37), (0.93, 0.185, 0.1886), (0.9482, 0.1886, 7.297e-08), (0.93, 0.185, -0.1886), (0.1886, -3.235e-07, 0.9482), (0.37, -3.163e-07, 0.8932), (0.5371, -3.091e-07, 0.8038), (0.6836, -3.163e-07, 0.6836), (0.8038, -3.307e-07, 0.5371), (0.8932, -2.731e-07, 0.37), (0.9482, -3.883e-07, 0.1886), (0.9668, -3.739e-07, 7.297e-08), (0.185, -0.0368, 0.9482), (0.3629, -0.07218, 0.8932), (0.5268, -0.1048, 0.8038), (0.6705, -0.1334, 0.6836), (0.7884, -0.1568, 0.5371), (0.876, -0.1743, 0.37), (0.93, -0.185, 0.1886), (0.1743, -0.07218, 0.9482), (0.3418, -0.1416, 0.8932), (0.4962, -0.2055, 0.8038), (0.6316, -0.2616, 0.6836), (0.7427, -0.3076, 0.5371), (0.8252, -0.3418, 0.37), (0.876, -0.3629, 0.1886), (0.1568, -0.1048, 0.9482), (0.3076, -0.2055, 0.8932), (0.4466, -0.2984, 0.8038), (0.5684, -0.3798, 0.6836), (0.6684, -0.4466, 0.5371), (0.7427, -0.4962, 0.37), (0.7884, -0.5268, 0.1886), (0.8038, -0.5371, 7.297e-08), (0.1334, -0.1334, 0.9482), (0.2616, -0.2616, 0.8932), (0.3798, -0.3798, 0.8038), (0.4834, -0.4834, 0.6836), (0.5684, -0.5684, 0.5371), (0.6316, -0.6316, 0.37), (0.6705, -0.6705, 0.1886), (0.6836, -0.6836, 7.297e-08), (0.1048, -0.1568, 0.9482), (0.2055, -0.3076, 0.8932), (0.2984, -0.4466, 0.8038), (0.3798, -0.5684, 0.6836), (0.4466, -0.6684, 0.5371), (0.4962, -0.7427, 0.37), (0.5268, -0.7884, 0.1886), (0.5371, -0.8039, 7.297e-08), (0.07218, -0.1743, 0.9482), (0.1416, -0.3418, 0.8932), (0.2055, -0.4962, 0.8038), (0.2616, -0.6316, 0.6836), (0.3076, -0.7427, 0.5371), (0.3418, -0.8252, 0.37), (0.3629, -0.876, 0.1886), (0.0368, -0.185, 0.9482), (0.07218, -0.3629, 0.8932), (0.1048, -0.5268, 0.8038), (0.1334, -0.6705, 0.6836), (0.1568, -0.7884, 0.5371), (0.1743, -0.876, 0.37), (0.185, -0.93, 0.1886), (-3.369e-09, -0.1886, 0.9482), (4.345e-08, -0.37, 0.8932), (2.904e-08, -0.5371, 0.8038), (-2.138e-08, -0.6836, 0.6836), (-7.9e-08, -0.8038, 0.5371), (6.506e-08, -0.8932, 0.37), (-7.9e-08, -0.9482, 0.1886), (-0.0368, -0.185, 0.9482), (-0.07218, -0.3629, 0.8932), (-0.1048, -0.5268, 0.8038), (-0.1334, -0.6705, 0.6836), (-0.1568, -0.7884, 0.5371), (-0.1743, -0.876, 0.37), (-0.185, -0.93, 0.1886), (-0.1886, -0.9482, 7.297e-08), (-1.169e-07, -6.138e-07, 0.9668), (-0.07218, -0.1743, 0.9482), (-0.1416, -0.3418, 0.8932), (-0.2055, -0.4962, 0.8038), (-0.2616, -0.6316, 0.6836), (-0.3076, -0.7427, 0.5371), (-0.3418, -0.8252, 0.37), (-0.3629, -0.876, 0.1886), (-0.37, -0.8932, 7.297e-08), (-0.1048, -0.1568, 0.9482), (-0.2055, -0.3076, 0.8932), (-0.2984, -0.4466, 0.8038), (-0.3798, -0.5684, 0.6836), (-0.4466, -0.6684, 0.5371), (-0.4962, -0.7427, 0.37), (-0.5268, -0.7884, 0.1886), (-0.1334, -0.1334, 0.9482), (-0.2616, -0.2616, 0.8932), (-0.3798, -0.3798, 0.8038), (-0.4834, -0.4834, 0.6836), (-0.5684, -0.5684, 0.5371), (-0.6316, -0.6316, 0.37), (-0.6705, -0.6705, 0.1886), (-0.6836, -0.6836, 7.297e-08), (-0.6705, -0.6705, -0.1886), (-0.1568, -0.1048, 0.9482), (-0.3076, -0.2055, 0.8932), (-0.4466, -0.2984, 0.8038), (-0.5684, -0.3798, 0.6836), (-0.6684, -0.4466, 0.5371), (-0.7427, -0.4962, 0.37), (-0.7884, -0.5268, 0.1886), (-0.8038, -0.5371, 7.297e-08), (-0.1743, -0.07218, 0.9482), (-0.3418, -0.1416, 0.8932), (-0.4962, -0.2055, 0.8038), (-0.6316, -0.2616, 0.6836), (-0.7427, -0.3076, 0.5371), (-0.8252, -0.3418, 0.37), (-0.876, -0.3629, 0.1886), (-0.185, -0.0368, 0.9482), (-0.3629, -0.07218, 0.8932), (-0.5268, -0.1048, 0.8038), (-0.6705, -0.1334, 0.6836), (-0.7884, -0.1568, 0.5371), (-0.876, -0.1743, 0.37), (-0.93, -0.185, 0.1886), (-0.1886, -3.091e-07, 0.9482), (-0.37, -2.803e-07, 0.8932), (-0.5371, -2.803e-07, 0.8038), (-0.6836, -1.866e-07, 0.6836), (-0.8038, -1.434e-07, 0.5371), (-0.8932, -3.163e-07, 0.37), (-0.9482, -1.002e-07, 0.1886), (-0.185, 0.0368, 0.9482), (-0.3629, 0.07218, 0.8932), (-0.5268, 0.1048, 0.8038), (-0.6705, 0.1334, 0.6836), (-0.7884, 0.1568, 0.5371), (-0.876, 0.1743, 0.37), (-0.93, 0.185, 0.1886), (-0.1743, 0.07218, 0.9482), (-0.3418, 0.1416, 0.8932), (-0.4962, 0.2055, 0.8038), (-0.6316, 0.2616, 0.6836), (-0.7427, 0.3076, 0.5371), (-0.8252, 0.3418, 0.37), (-0.876, 0.3629, 0.1886), (-0.1568, 0.1048, 0.9482), (-0.3076, 0.2055, 0.8932), (-0.4466, 0.2984, 0.8038), (-0.5684, 0.3798, 0.6836), (-0.6684, 0.4466, 0.5371), (-0.7427, 0.4962, 0.37), (-0.7884, 0.5268, 0.1886), (-0.1334, 0.1334, 0.9482), (-0.2616, 0.2616, 0.8932), (-0.3798, 0.3798, 0.8038), (-0.4834, 0.4834, 0.6836), (-0.5684, 0.5684, 0.5371), (-0.6316, 0.6316, 0.37), (-0.1048, 0.1568, 0.9482), (-0.2055, 0.3076, 0.8932), (-0.2984, 0.4466, 0.8038), (-0.3798, 0.5684, 0.6836), (-0.4466, 0.6684, 0.5371), (-0.4962, 0.7427, 0.37), (-0.5268, 0.7884, 0.1886), (-0.07218, 0.1743, 0.9482), (-0.1416, 0.3418, 0.8932), (-0.2055, 0.4962, 0.8038), (-0.2616, 0.6316, 0.6836), (-0.3076, 0.7427, 0.5371), (-0.3418, 0.8252, 0.37), (-0.3629, 0.876, 0.1886), (-0.0368, 0.185, 0.9482), (-0.07218, 0.3629, 0.8932), (-0.1048, 0.5268, 0.8038), (-0.1334, 0.6705, 0.6836), (-0.1568, 0.7884, 0.5371), (-0.1743, 0.876, 0.37), (-0.185, 0.93, 0.1886), (3.985e-08, 0.1886, 0.9482), (7.947e-08, 0.37, 0.8932), (1.083e-07, 0.5371, 0.8038), (1.515e-07, 0.6836, 0.6836), (2.667e-07, 0.8038, 0.5371), (6.506e-08, 0.8932, 0.37), (2.523e-07, 0.9482, 0.1886), (-0.1128, 0.9371, 0.1886), (0.6211, 0.735, 7.297e-08), (-0.755, 0.5675, 0.1886), (0.8406, 0.4684, 7.297e-08), (-0.1866, -0.9382, -0.1036), (-0.9377, 0.1865, 0.1085), (0.4499, -0.8505, 7.297e-08), (-0.6429, 0.6931, 0.1886), (-0.8573, -0.4371, 7.297e-08), (0.8871, 0.3675, -0.0664), (-0.03546, -0.9633, 7.297e-08), (-0.9344, -0.14, 0.1886), (-0.3695, 0.8921, 0.01143), (-0.8888, -0.3682, 0.0481), (-0.3824, 0.8866, 7.297e-08), (-0.4538, 0.8484, 7.297e-08), (-0.7917, 0.529, 0.1484), (0.8003, 0.5348, 0.04311), (0.3665, -0.8847, 0.09323), (-9.163e-08, -0.9645, 0.02332), (0.2695, 0.9237, 7.297e-08), (-0.9515, -1.078e-07, 0.1556), (2.559e-07, 0.9527, 0.1425), (-0.6233, -0.7331, 7.297e-08), (-0.5329, 0.7976, 0.07688), (0.186, -0.9349, 0.1382), (0.3675, 0.8873, -0.06445), (0.2736, -0.9031, 0.1886), (-0.8878, 0.3677, 0.05958), (0.6744, 0.6744, 0.1317), (0.1877, 0.9435, 0.04864), (-0.798, -0.5332, -0.07204), (-0.6654, 0.6654, 0.2123), (-0.9325, -0.1855, 0.1629), (-0.1858, 0.9341, 0.1457), (-0.8639, 0.4152, 0.04582), (-0.2631, -0.9093, -0.1594), (-0.6942, 0.6148, 0.2449), (0.8818, -0.3912, 7.297e-08), (0.9489, -0.182, 7.297e-08), (0.68, -0.68, -0.05225), (0.9479, -0.1885, 0.003383), (0.9575, -3.811e-07, -0.09407), (0.8916, -0.3693, 0.01763), (0.7941, -0.5306, -0.1186), (0.906, -0.3059, 0.06505), (0.0364, 0.183, 0.9384), (0.07142, 0.3591, 0.884), (0.1037, 0.5213, 0.7956), (0.132, 0.6635, 0.6766), (0.1552, 0.7802, 0.5316), (0.1724, 0.867, 0.3662), (0.1831, 0.9204, 0.1867), (0.07141, 0.1724, 0.9384), (0.1401, 0.3382, 0.884), (0.2034, 0.4911, 0.7956), (0.2589, 0.625, 0.6766), (0.3044, 0.735, 0.5316), (0.3383, 0.8167, 0.3662), (0.3591, 0.867, 0.1867), (0.3661, 0.884, 7.297e-08), (0.1037, 0.1552, 0.9384), (0.2034, 0.3044, 0.884), (0.2953, 0.4419, 0.7956), (0.3759, 0.5625, 0.6766), (0.442, 0.6614, 0.5316), (0.4911, 0.735, 0.3662), (0.5213, 0.7802, 0.1867), (0.5316, 0.7955, 7.297e-08), (0.5215, 0.78, -0.1876), (0.1319, 0.1319, 0.9384), (0.2589, 0.2589, 0.884), (0.3758, 0.3758, 0.7956), (0.4784, 0.4784, 0.6766), (0.5625, 0.5625, 0.5316), (0.625, 0.625, 0.3662), (0.6635, 0.6635, 0.1867), (0.1552, 0.1037, 0.9384), (0.3044, 0.2034, 0.884), (0.4419, 0.2953, 0.7956), (0.5625, 0.3759, 0.6766), (0.6614, 0.442, 0.5316), (0.735, 0.4911, 0.3662), (0.7802, 0.5213, 0.1867), (0.1724, 0.07141, 0.9384), (0.3382, 0.1401, 0.884), (0.4911, 0.2034, 0.7956), (0.625, 0.2589, 0.6766), (0.735, 0.3044, 0.5316), (0.8167, 0.3383, 0.3662), (0.867, 0.3591, 0.1867), (0.884, 0.3661, 7.297e-08), (0.183, 0.0364, 0.9384), (0.3591, 0.07142, 0.884), (0.5213, 0.1037, 0.7956), (0.6635, 0.132, 0.6766), (0.7802, 0.1552, 0.5316), (0.867, 0.1724, 0.3662), (0.9204, 0.1831, 0.1867), (0.9384, 0.1867, 7.297e-08), (0.9202, 0.1831, -0.1876), (0.1866, -3.235e-07, 0.9384), (0.3661, -3.163e-07, 0.884), (0.5315, -3.091e-07, 0.7956), (0.6765, -3.163e-07, 0.6766), (0.7955, -3.307e-07, 0.5316), (0.8839, -2.731e-07, 0.3662), (0.9384, -3.883e-07, 0.1867), (0.9568, -3.739e-07, 7.297e-08), (0.183, -0.0364, 0.9384), (0.3591, -0.07142, 0.884), (0.5213, -0.1037, 0.7956), (0.6635, -0.132, 0.6766), (0.7802, -0.1552, 0.5316), (0.867, -0.1724, 0.3662), (0.9204, -0.1831, 0.1867), (0.1724, -0.07141, 0.9384), (0.3382, -0.1401, 0.884), (0.4911, -0.2034, 0.7956), (0.625, -0.2589, 0.6766), (0.735, -0.3044, 0.5316), (0.8167, -0.3383, 0.3662), (0.867, -0.3591, 0.1867), (0.1552, -0.1037, 0.9384), (0.3044, -0.2034, 0.884), (0.4419, -0.2953, 0.7956), (0.5625, -0.3759, 0.6766), (0.6614, -0.442, 0.5316), (0.735, -0.4911, 0.3662), (0.7802, -0.5213, 0.1867), (0.7955, -0.5316, 7.297e-08), (0.1319, -0.1319, 0.9384), (0.2589, -0.2589, 0.884), (0.3758, -0.3758, 0.7956), (0.4784, -0.4784, 0.6766), (0.5625, -0.5625, 0.5316), (0.625, -0.625, 0.3662), (0.6635, -0.6635, 0.1867), (0.6765, -0.6765, 7.297e-08), (0.1037, -0.1552, 0.9384), (0.2034, -0.3044, 0.884), (0.2953, -0.4419, 0.7956), (0.3759, -0.5625, 0.6766), (0.442, -0.6614, 0.5316), (0.4911, -0.735, 0.3662), (0.5213, -0.7802, 0.1867), (0.5315, -0.7956, -0.0008245), (0.07141, -0.1724, 0.9384), (0.1401, -0.3382, 0.884), (0.2034, -0.4911, 0.7956), (0.2589, -0.625, 0.6766), (0.3044, -0.735, 0.5316), (0.3383, -0.8167, 0.3662), (0.3591, -0.867, 0.1867), (0.0364, -0.183, 0.9384), (0.07142, -0.3591, 0.884), (0.1037, -0.5213, 0.7956), (0.132, -0.6635, 0.6766), (0.1552, -0.7802, 0.5316), (0.1724, -0.867, 0.3662), (0.1831, -0.9204, 0.1867), (-3.369e-09, -0.1866, 0.9384), (4.345e-08, -0.3661, 0.884), (2.904e-08, -0.5315, 0.7956), (-2.138e-08, -0.6765, 0.6766), (-7.9e-08, -0.7955, 0.5316), (6.506e-08, -0.8839, 0.3662), (-7.9e-08, -0.9384, 0.1867), (-0.0364, -0.183, 0.9384), (-0.07142, -0.3591, 0.884), (-0.1037, -0.5213, 0.7956), (-0.132, -0.6635, 0.6766), (-0.1552, -0.7802, 0.5316), (-0.1724, -0.867, 0.3662), (-0.1831, -0.9204, 0.1867), (-0.1867, -0.9384, 7.297e-08), (-1.169e-07, -6.138e-07, 0.9568), (-0.07141, -0.1724, 0.9384), (-0.1401, -0.3382, 0.884), (-0.2034, -0.4911, 0.7956), (-0.2589, -0.625, 0.6766), (-0.3044, -0.735, 0.5316), (-0.3383, -0.8167, 0.3662), (-0.3591, -0.867, 0.1867), (-0.3666, -0.8838, -0.0004), (-0.1037, -0.1552, 0.9384), (-0.2034, -0.3044, 0.884), (-0.2953, -0.4419, 0.7956), (-0.3759, -0.5625, 0.6766), (-0.442, -0.6614, 0.5316), (-0.4911, -0.735, 0.3662), (-0.5213, -0.7803, 0.1864), (-0.1319, -0.1319, 0.9384), (-0.2589, -0.2589, 0.884), (-0.3758, -0.3758, 0.7956), (-0.4784, -0.4784, 0.6766), (-0.5625, -0.5625, 0.5316), (-0.625, -0.625, 0.3662), (-0.6635, -0.6635, 0.1867), (-0.6765, -0.6765, 7.297e-08), (-0.6631, -0.6638, -0.1876), (-0.1552, -0.1037, 0.9384), (-0.3044, -0.2034, 0.884), (-0.4419, -0.2953, 0.7956), (-0.5625, -0.3759, 0.6766), (-0.6614, -0.442, 0.5316), (-0.735, -0.4911, 0.3662), (-0.7802, -0.5213, 0.1867), (-0.7955, -0.5316, 7.297e-08), (-0.1724, -0.07141, 0.9384), (-0.3382, -0.1401, 0.884), (-0.4911, -0.2034, 0.7956), (-0.625, -0.2589, 0.6766), (-0.735, -0.3044, 0.5316), (-0.8167, -0.3383, 0.3662), (-0.867, -0.3591, 0.1867), (-0.183, -0.0364, 0.9384), (-0.3591, -0.07142, 0.884), (-0.5213, -0.1037, 0.7956), (-0.6635, -0.132, 0.6766), (-0.7802, -0.1552, 0.5316), (-0.867, -0.1724, 0.3662), (-0.9204, -0.1831, 0.1867), (-0.1866, -3.091e-07, 0.9384), (-0.3661, -2.803e-07, 0.884), (-0.5315, -2.803e-07, 0.7956), (-0.6765, -1.866e-07, 0.6766), (-0.7955, -1.434e-07, 0.5316), (-0.8839, -3.163e-07, 0.3662), (-0.9384, -1.002e-07, 0.1867), (-0.183, 0.0364, 0.9384), (-0.3591, 0.07142, 0.884), (-0.5213, 0.1037, 0.7956), (-0.6635, 0.132, 0.6766), (-0.7802, 0.1552, 0.5316), (-0.867, 0.1724, 0.3662), (-0.9204, 0.1831, 0.1867), (-0.1724, 0.07141, 0.9384), (-0.3382, 0.1401, 0.884), (-0.4911, 0.2034, 0.7956), (-0.625, 0.2589, 0.6766), (-0.735, 0.3044, 0.5316), (-0.8167, 0.3383, 0.3662), (-0.867, 0.3591, 0.1867), (-0.1552, 0.1037, 0.9384), (-0.3044, 0.2034, 0.884), (-0.4419, 0.2953, 0.7956), (-0.5625, 0.3759, 0.6766), (-0.6614, 0.442, 0.5316), (-0.735, 0.4911, 0.3662), (-0.7802, 0.5213, 0.1867), (-0.1319, 0.1319, 0.9384), (-0.2589, 0.2589, 0.884), (-0.3758, 0.3758, 0.7956), (-0.4784, 0.4784, 0.6766), (-0.5625, 0.5625, 0.5316), (-0.625, 0.625, 0.3662), (-0.1037, 0.1552, 0.9384), (-0.2034, 0.3044, 0.884), (-0.2953, 0.4419, 0.7956), (-0.3759, 0.5625, 0.6766), (-0.442, 0.6614, 0.5316), (-0.4911, 0.735, 0.3662), (-0.5213, 0.7802, 0.1867), (-0.07141, 0.1724, 0.9384), (-0.1401, 0.3382, 0.884), (-0.2034, 0.4911, 0.7956), (-0.2589, 0.625, 0.6766), (-0.3044, 0.735, 0.5316), (-0.3383, 0.8167, 0.3662), (-0.3591, 0.867, 0.1867), (-0.0364, 0.183, 0.9384), (-0.07142, 0.3591, 0.884), (-0.1037, 0.5213, 0.7956), (-0.132, 0.6635, 0.6766), (-0.1552, 0.7802, 0.5316), (-0.1724, 0.867, 0.3662), (-0.1831, 0.9204, 0.1867), (3.985e-08, 0.1866, 0.9384), (7.947e-08, 0.3661, 0.884), (1.083e-07, 0.5315, 0.7956), (1.515e-07, 0.6765, 0.6766), (2.667e-07, 0.7955, 0.5316), (6.506e-08, 0.8839, 0.3662), (2.523e-07, 0.9384, 0.1867), (-0.1119, 0.9274, 0.1861), (0.6147, 0.7272, -0.0003259), (-0.7475, 0.5614, 0.1861), (0.8318, 0.4637, -0.0006442), (-0.1843, -0.9285, -0.1026), (-0.928, 0.1844, 0.1075), (0.4452, -0.8417, -0.0009753), (-0.6368, 0.6856, 0.1861), (-0.8485, -0.4324, -0.0006228), (0.8778, 0.364, -0.06542), (-0.03448, -0.9534, -0.0006076), (-0.9248, -0.139, 0.1861), (-0.3654, 0.8831, 0.01045), (-0.8798, -0.364, 0.04713), (-0.3777, 0.8778, -0.0009753), (-0.4491, 0.8396, -0.0009753), (-0.7832, 0.5238, 0.1474), (0.7919, 0.5295, 0.04213), (0.3622, -0.8757, 0.09225), (0.0003521, -0.9545, 0.02234), (0.2666, 0.9141, -0.0006353), (-0.9415, -0.0001493, 0.1546), (-0.0002604, 0.9428, 0.1416), (-0.6169, -0.7254, -0.0002703), (-0.5277, 0.7891, 0.0759), (0.1843, -0.925, 0.1372), (0.3634, 0.8783, -0.06347), (0.2708, -0.8938, 0.1863), (-0.8786, 0.3638, 0.0586), (0.6675, 0.6673, 0.1307), (0.1854, 0.9338, 0.04767), (-0.7899, -0.5274, -0.07106), (-0.6589, 0.6584, 0.2094), (-0.9228, -0.1832, 0.1619), (-0.1835, 0.9244, 0.1448), (-0.8552, 0.4105, 0.04484), (-0.2602, -0.8998, -0.1584), (-0.6868, 0.6087, 0.242), (0.873, -0.3865, -0.0005862), (0.9389, -0.1811, -0.0006796), (0.6728, -0.6731, -0.05127), (0.9381, -0.1869, 0.002404), (0.9476, -0.0002952, -0.09309), (0.8826, -0.3651, 0.01665), (0.7859, -0.525, -0.1176), (0.8964, -0.303, 0.06408)], [], [(234, 233, 1, 2), (235, 234, 2, 3), (236, 235, 3, 4), (237, 236, 4, 5), (238, 237, 5, 6), (232, 130, 0), (233, 232, 0, 1), (1, 0, 7, 8), (2, 1, 8, 9), (3, 2, 9, 10), (4, 3, 10, 11), (5, 4, 11, 12), (6, 5, 12, 13), (0, 130, 7), (12, 11, 19, 20), (13, 12, 20, 21), (14, 13, 21, 22), (7, 130, 15), (8, 7, 15, 16), (9, 8, 16, 17), (10, 9, 17, 18), (11, 10, 18, 19), (16, 15, 24, 25), (17, 16, 25, 26), (18, 17, 26, 27), (19, 18, 27, 28), (20, 19, 28, 29), (21, 20, 29, 30), (22, 21, 30, 268, 240), (15, 130, 24), (23, 22, 240), (29, 28, 35, 36), (30, 29, 36, 37), (24, 130, 31), (25, 24, 31, 32), (26, 25, 32, 33), (27, 26, 33, 34), (28, 27, 34, 35), (33, 32, 39, 40), (34, 33, 40, 41), (35, 34, 41, 42), (36, 35, 42, 43), (37, 36, 43, 44), (31, 130, 38), (32, 31, 38, 39), (44, 43, 51, 52), (45, 44, 52, 53), (38, 130, 46), (39, 38, 46, 47), (40, 39, 47, 48), (41, 40, 48, 49), (42, 41, 49, 50), (43, 42, 50, 51), (48, 47, 56, 57), (49, 48, 57, 58), (50, 49, 58, 59), (51, 50, 59, 60), (52, 51, 60, 61), (53, 52, 61, 62), (46, 130, 55), (54, 53, 62, 281), (47, 46, 55, 56), (61, 60, 68, 69), (62, 61, 69, 280, 278), (55, 130, 63), (56, 55, 63, 64), (57, 56, 64, 65), (58, 57, 65, 66), (59, 58, 66, 67), (60, 59, 67, 68), (66, 65, 72, 73), (67, 66, 73, 74), (68, 67, 74, 75), (69, 68, 75, 76), (63, 130, 70), (64, 63, 70, 71), (65, 64, 71, 72), (70, 130, 77), (71, 70, 77, 78), (72, 71, 78, 79), (73, 72, 79, 80), (74, 73, 80, 81), (75, 74, 81, 82), (76, 75, 82, 83), (81, 80, 88, 89), (82, 81, 89, 90), (83, 82, 90, 91), (84, 83, 91, 92), (77, 130, 85), (78, 77, 85, 86), (79, 78, 86, 87), (80, 79, 87, 88), (85, 130, 93), (86, 85, 93, 94), (87, 86, 94, 95), (88, 87, 95, 96), (89, 88, 96, 97), (90, 89, 97, 98), (91, 90, 98, 99), (92, 91, 99, 100), (97, 96, 104, 105), (98, 97, 105, 106), (99, 98, 106, 107), (100, 99, 107, 257, 245), (93, 130, 101), (94, 93, 101, 102), (95, 94, 102, 103), (96, 95, 103, 104), (102, 101, 108, 109), (103, 102, 109, 110), (104, 103, 110, 111), (105, 104, 111, 112), (106, 105, 112, 113), (107, 106, 113, 114, 266), (101, 130, 108), (113, 112, 119, 120), (114, 113, 120, 121), (108, 130, 115), (109, 108, 115, 116), (110, 109, 116, 117), (111, 110, 117, 118), (112, 111, 118, 119), (116, 115, 122, 123), (117, 116, 123, 124), (118, 117, 124, 125), (119, 118, 125, 126), (120, 119, 126, 127), (121, 120, 127, 128), (115, 130, 122), (127, 126, 135, 136), (128, 127, 136, 137), (129, 128, 137, 138), (122, 130, 131), (123, 122, 131, 132), (124, 123, 132, 133), (125, 124, 133, 134), (126, 125, 134, 135), (133, 132, 140, 141), (134, 133, 141, 142), (135, 134, 142, 143), (136, 135, 143, 144), (137, 136, 144, 145), (131, 130, 139), (132, 131, 139, 140), (145, 144, 151, 152), (139, 130, 146), (140, 139, 146, 147), (141, 140, 147, 148), (142, 141, 148, 149), (143, 142, 149, 150), (144, 143, 150, 151), (149, 148, 157, 158), (150, 149, 158, 159), (151, 150, 159, 160), (152, 151, 160, 161), (153, 152, 161, 162), (146, 130, 155), (154, 153, 162, 270), (147, 146, 155, 156), (148, 147, 156, 157), (162, 161, 169, 252, 247), (155, 130, 163), (156, 155, 163, 164), (157, 156, 164, 165), (158, 157, 165, 166), (159, 158, 166, 167), (160, 159, 167, 168), (161, 160, 168, 169), (166, 165, 172, 173), (167, 166, 173, 174), (168, 167, 174, 175), (169, 168, 175, 176), (163, 130, 170), (164, 163, 170, 171), (165, 164, 171, 172), (170, 130, 177), (171, 170, 177, 178), (172, 171, 178, 179), (173, 172, 179, 180), (174, 173, 180, 181), (175, 174, 181, 182), (176, 175, 182, 183, 250), (181, 180, 187, 188), (182, 181, 188, 189), (183, 182, 189, 190), (177, 130, 184), (178, 177, 184, 185), (179, 178, 185, 186), (180, 179, 186, 187), (184, 130, 191), (185, 184, 191, 192), (186, 185, 192, 193), (187, 186, 193, 194), (188, 187, 194, 195), (189, 188, 195, 196), (190, 189, 196, 197), (195, 194, 201, 202), (196, 195, 202, 203), (197, 196, 203, 204), (191, 130, 198), (192, 191, 198, 199), (193, 192, 199, 200), (194, 193, 200, 201), (199, 198, 205, 206), (200, 199, 206, 207), (201, 200, 207, 208), (202, 201, 208, 209), (203, 202, 209, 210), (204, 203, 210, 271, 276, 241), (198, 130, 205), (210, 209, 215, 216), (205, 130, 211), (206, 205, 211, 212), (207, 206, 212, 213), (208, 207, 213, 214), (209, 208, 214, 215), (213, 212, 219, 220), (214, 213, 220, 221), (215, 214, 221, 222), (216, 215, 222, 223), (217, 216, 223, 224), (211, 130, 218), (212, 211, 218, 219), (224, 223, 230, 231), (218, 130, 225), (219, 218, 225, 226), (220, 219, 226, 227), (221, 220, 227, 228), (222, 221, 228, 229), (223, 222, 229, 230), (227, 226, 233, 234), (228, 227, 234, 235), (229, 228, 235, 236), (230, 229, 236, 237), (231, 230, 237, 238, 239), (225, 130, 232), (226, 225, 232, 233), (273, 251, 224, 231), (255, 274, 267, 197, 204), (258, 264, 114, 121), (244, 260, 183, 190), (256, 268, 30, 37), (267, 244, 190, 197), (272, 252, 169, 176), (145, 138, 137), (261, 239, 238), (239, 273, 231), (241, 255, 204), (246, 271, 210, 216, 217), (249, 258, 121, 128, 129), (254, 263, 217, 224, 251, 253), (242, 256, 37, 44, 45), (259, 269, 6, 13, 14), (264, 266, 114), (266, 257, 107), (154, 262, 153), (247, 270, 162), (269, 261, 238, 6), (265, 259, 14), (138, 275, 243, 129), (54, 248, 45, 53), (23, 265, 14, 22), (243, 249, 129), (248, 242, 45), (260, 250, 183), (250, 272, 176), (262, 145, 152, 153), (263, 246, 217), (278, 281, 62), (283, 277, 84), (277, 282, 76, 83, 84), (279, 283, 84, 92), (282, 284, 280, 69, 76), (100, 279, 92), (519, 287, 286, 518), (520, 288, 287, 519), (521, 289, 288, 520), (522, 290, 289, 521), (523, 291, 290, 522), (517, 285, 415), (518, 286, 285, 517), (286, 293, 292, 285), (287, 294, 293, 286), (288, 295, 294, 287), (289, 296, 295, 288), (290, 297, 296, 289), (291, 298, 297, 290), (285, 292, 415), (297, 305, 304, 296), (298, 306, 305, 297), (299, 307, 306, 298), (292, 300, 415), (293, 301, 300, 292), (294, 302, 301, 293), (295, 303, 302, 294), (296, 304, 303, 295), (301, 310, 309, 300), (302, 311, 310, 301), (303, 312, 311, 302), (304, 313, 312, 303), (305, 314, 313, 304), (306, 315, 314, 305), (307, 525, 553, 315, 306), (300, 309, 415), (308, 525, 307), (314, 321, 320, 313), (315, 322, 321, 314), (309, 316, 415), (310, 317, 316, 309), (311, 318, 317, 310), (312, 319, 318, 311), (313, 320, 319, 312), (318, 325, 324, 317), (319, 326, 325, 318), (320, 327, 326, 319), (321, 328, 327, 320), (322, 329, 328, 321), (316, 323, 415), (317, 324, 323, 316), (329, 337, 336, 328), (330, 338, 337, 329), (323, 331, 415), (324, 332, 331, 323), (325, 333, 332, 324), (326, 334, 333, 325), (327, 335, 334, 326), (328, 336, 335, 327), (333, 342, 341, 332), (334, 343, 342, 333), (335, 344, 343, 334), (336, 345, 344, 335), (337, 346, 345, 336), (338, 347, 346, 337), (331, 340, 415), (339, 566, 347, 338), (332, 341, 340, 331), (346, 354, 353, 345), (347, 563, 565, 354, 346), (340, 348, 415), (341, 349, 348, 340), (342, 350, 349, 341), (343, 351, 350, 342), (344, 352, 351, 343), (345, 353, 352, 344), (351, 358, 357, 350), (352, 359, 358, 351), (353, 360, 359, 352), (354, 361, 360, 353), (348, 355, 415), (349, 356, 355, 348), (350, 357, 356, 349), (355, 362, 415), (356, 363, 362, 355), (357, 364, 363, 356), (358, 365, 364, 357), (359, 366, 365, 358), (360, 367, 366, 359), (361, 368, 367, 360), (366, 374, 373, 365), (367, 375, 374, 366), (368, 376, 375, 367), (369, 377, 376, 368), (362, 370, 415), (363, 371, 370, 362), (364, 372, 371, 363), (365, 373, 372, 364), (370, 378, 415), (371, 379, 378, 370), (372, 380, 379, 371), (373, 381, 380, 372), (374, 382, 381, 373), (375, 383, 382, 374), (376, 384, 383, 375), (377, 385, 384, 376), (382, 390, 389, 381), (383, 391, 390, 382), (384, 392, 391, 383), (385, 530, 542, 392, 384), (378, 386, 415), (379, 387, 386, 378), (380, 388, 387, 379), (381, 389, 388, 380), (387, 394, 393, 386), (388, 395, 394, 387), (389, 396, 395, 388), (390, 397, 396, 389), (391, 398, 397, 390), (392, 551, 399, 398, 391), (386, 393, 415), (398, 405, 404, 397), (399, 406, 405, 398), (393, 400, 415), (394, 401, 400, 393), (395, 402, 401, 394), (396, 403, 402, 395), (397, 404, 403, 396), (401, 408, 407, 400), (402, 409, 408, 401), (403, 410, 409, 402), (404, 411, 410, 403), (405, 412, 411, 404), (406, 413, 412, 405), (400, 407, 415), (412, 421, 420, 411), (413, 422, 421, 412), (414, 423, 422, 413), (407, 416, 415), (408, 417, 416, 407), (409, 418, 417, 408), (410, 419, 418, 409), (411, 420, 419, 410), (418, 426, 425, 417), (419, 427, 426, 418), (420, 428, 427, 419), (421, 429, 428, 420), (422, 430, 429, 421), (416, 424, 415), (417, 425, 424, 416), (430, 437, 436, 429), (424, 431, 415), (425, 432, 431, 424), (426, 433, 432, 425), (427, 434, 433, 426), (428, 435, 434, 427), (429, 436, 435, 428), (434, 443, 442, 433), (435, 444, 443, 434), (436, 445, 444, 435), (437, 446, 445, 436), (438, 447, 446, 437), (431, 440, 415), (439, 555, 447, 438), (432, 441, 440, 431), (433, 442, 441, 432), (447, 532, 537, 454, 446), (440, 448, 415), (441, 449, 448, 440), (442, 450, 449, 441), (443, 451, 450, 442), (444, 452, 451, 443), (445, 453, 452, 444), (446, 454, 453, 445), (451, 458, 457, 450), (452, 459, 458, 451), (453, 460, 459, 452), (454, 461, 460, 453), (448, 455, 415), (449, 456, 455, 448), (450, 457, 456, 449), (455, 462, 415), (456, 463, 462, 455), (457, 464, 463, 456), (458, 465, 464, 457), (459, 466, 465, 458), (460, 467, 466, 459), (461, 535, 468, 467, 460), (466, 473, 472, 465), (467, 474, 473, 466), (468, 475, 474, 467), (462, 469, 415), (463, 470, 469, 462), (464, 471, 470, 463), (465, 472, 471, 464), (469, 476, 415), (470, 477, 476, 469), (471, 478, 477, 470), (472, 479, 478, 471), (473, 480, 479, 472), (474, 481, 480, 473), (475, 482, 481, 474), (480, 487, 486, 479), (481, 488, 487, 480), (482, 489, 488, 481), (476, 483, 415), (477, 484, 483, 476), (478, 485, 484, 477), (479, 486, 485, 478), (484, 491, 490, 483), (485, 492, 491, 484), (486, 493, 492, 485), (487, 494, 493, 486), (488, 495, 494, 487), (489, 526, 561, 556, 495, 488), (483, 490, 415), (495, 501, 500, 494), (490, 496, 415), (491, 497, 496, 490), (492, 498, 497, 491), (493, 499, 498, 492), (494, 500, 499, 493), (498, 505, 504, 497), (499, 506, 505, 498), (500, 507, 506, 499), (501, 508, 507, 500), (502, 509, 508, 501), (496, 503, 415), (497, 504, 503, 496), (509, 516, 515, 508), (503, 510, 415), (504, 511, 510, 503), (505, 512, 511, 504), (506, 513, 512, 505), (507, 514, 513, 506), (508, 515, 514, 507), (512, 519, 518, 511), (513, 520, 519, 512), (514, 521, 520, 513), (515, 522, 521, 514), (516, 524, 523, 522, 515), (510, 517, 415), (511, 518, 517, 510), (558, 516, 509, 536), (540, 489, 482, 552, 559), (543, 406, 399, 549), (529, 475, 468, 545), (541, 322, 315, 553), (552, 482, 475, 529), (557, 461, 454, 537), (430, 422, 423), (546, 523, 524), (524, 516, 558), (526, 489, 540), (531, 502, 501, 495, 556), (534, 414, 413, 406, 543), (539, 538, 536, 509, 502, 548), (527, 330, 329, 322, 541), (544, 299, 298, 291, 554), (549, 399, 551), (551, 392, 542), (439, 438, 547), (532, 447, 555), (554, 291, 523, 546), (550, 299, 544), (423, 414, 528, 560), (339, 338, 330, 533), (308, 307, 299, 550), (528, 414, 534), (533, 330, 527), (545, 468, 535), (535, 461, 557), (547, 438, 437, 430), (548, 502, 531), (563, 347, 566), (568, 369, 562), (562, 369, 368, 361, 567), (564, 377, 369, 568), (567, 361, 354, 565, 569), (385, 377, 564), (100, 245, 530, 385), (254, 253, 538, 539), (251, 273, 558, 536), (274, 255, 540, 559), (267, 274, 559, 552), (264, 258, 543, 549), (260, 244, 529, 545), (268, 256, 541, 553), (244, 267, 552, 529), (252, 272, 557, 537), (138, 145, 430, 423), (239, 261, 546, 524), (273, 239, 524, 558), (255, 241, 526, 540), (271, 246, 531, 556), (258, 249, 534, 543), (253, 251, 536, 538), (263, 254, 539, 548), (256, 242, 527, 541), (269, 259, 544, 554), (266, 264, 549, 551), (257, 266, 551, 542), (262, 154, 439, 547), (240, 268, 553, 525), (270, 247, 532, 555), (261, 269, 554, 546), (259, 265, 550, 544), (275, 138, 423, 560), (243, 275, 560, 528), (248, 54, 339, 533), (276, 271, 556, 561), (241, 276, 561, 526), (265, 23, 308, 550), (154, 270, 555, 439), (249, 243, 528, 534), (242, 248, 533, 527), (250, 260, 545, 535), (272, 250, 535, 557), (145, 262, 547, 430), (246, 263, 548, 531), (245, 257, 542, 530), (23, 240, 525, 308), (247, 252, 537, 532), (281, 278, 563, 566), (277, 283, 568, 562), (282, 277, 562, 567), (278, 280, 565, 563), (283, 279, 564, 568), (54, 281, 566, 339), (284, 282, 567, 569), (280, 284, 569, 565), (279, 100, 385, 564)])
me_sphere.polygons.foreach_set('use_smooth', [True] * 600)
me_sphere.use_remesh_preserve_volume = False
me_sphere.use_remesh_preserve_attributes = False
me_sphere.use_mirror_vertex_groups = False
me_sphere.update()

# ---- objects
ob_sphere_001 = bpy.data.objects.new('Sphere.001', me_sphere_001)
ob_sphere = bpy.data.objects.new('Sphere', me_sphere)
ob_lamp = bpy.data.objects.new('Lamp', light_lamp)

# ---- transforms, parenting, visibility, modifiers, constraints
ob_sphere_001.location = (0.0, 0.0, 1.381)
ob_sphere_001.scale = (1.0, 1.0, 1.426)
ob_sphere_001.lineart.crease_threshold = 0.0
ob_sphere.location = (0.0, 0.0, 1.41)
ob_sphere.scale = (1.0, 1.0, 1.426)
ob_sphere.lineart.crease_threshold = 0.0
_m = ob_sphere.modifiers.new('EdgeSplit', 'EDGE_SPLIT')
ob_lamp.location = (4.076, 1.005, 5.904)
ob_lamp.rotation_euler = (0.6503, 0.05522, 1.866)
ob_lamp.lock_rotations_4d = False
ob_lamp.empty_display_type = 'ARROWS'
ob_lamp.color = (0.0, 0.0, 0.0, 0.0)
ob_lamp.lineart.crease_threshold = 0.0

# ---- collection membership
col_collection_1.objects.link(ob_sphere_001)
col_collection_1.objects.link(ob_sphere)
col_collection_1.objects.link(ob_lamp)

# ---- scene / render settings (as saved in the file)
scene.frame_start = 1; scene.frame_end = 250; scene.frame_set(1)
scene.render.engine = 'BLENDER_EEVEE_NEXT'
scene.render.resolution_percentage = 50
scene.render.dither_intensity = 0.0
scene.cycles.use_denoising = False
scene.cycles.samples = 128
scene.cycles.sampling_pattern = 'TABULATED_SOBOL'
scene.cycles.use_adaptive_sampling = False
scene.cycles.use_light_tree = False
scene.cycles.blur_glossy = 0.0
scene.cycles.sample_clamp_indirect = 0.0
scene.view_settings.view_transform = 'Standard'
bpy.context.view_layer.update()

# ---- added for rendering (the .blend has no active camera): camera
cam_auto = bpy.data.cameras.new('AutoCamera')
cam_auto.lens = 50.0
cam_auto.sensor_width = 36.0
cam_auto.clip_end = 1000.0
ob_auto_camera = bpy.data.objects.new('AutoCamera', cam_auto)
scene.collection.objects.link(ob_auto_camera)
ob_auto_camera.location = (3.61162, -4.33395, 4.28459)
ob_auto_camera.rotation_euler = (1.09748, -7.21219e-08, 0.694738)
scene.camera = ob_auto_camera
bpy.context.view_layer.update()
